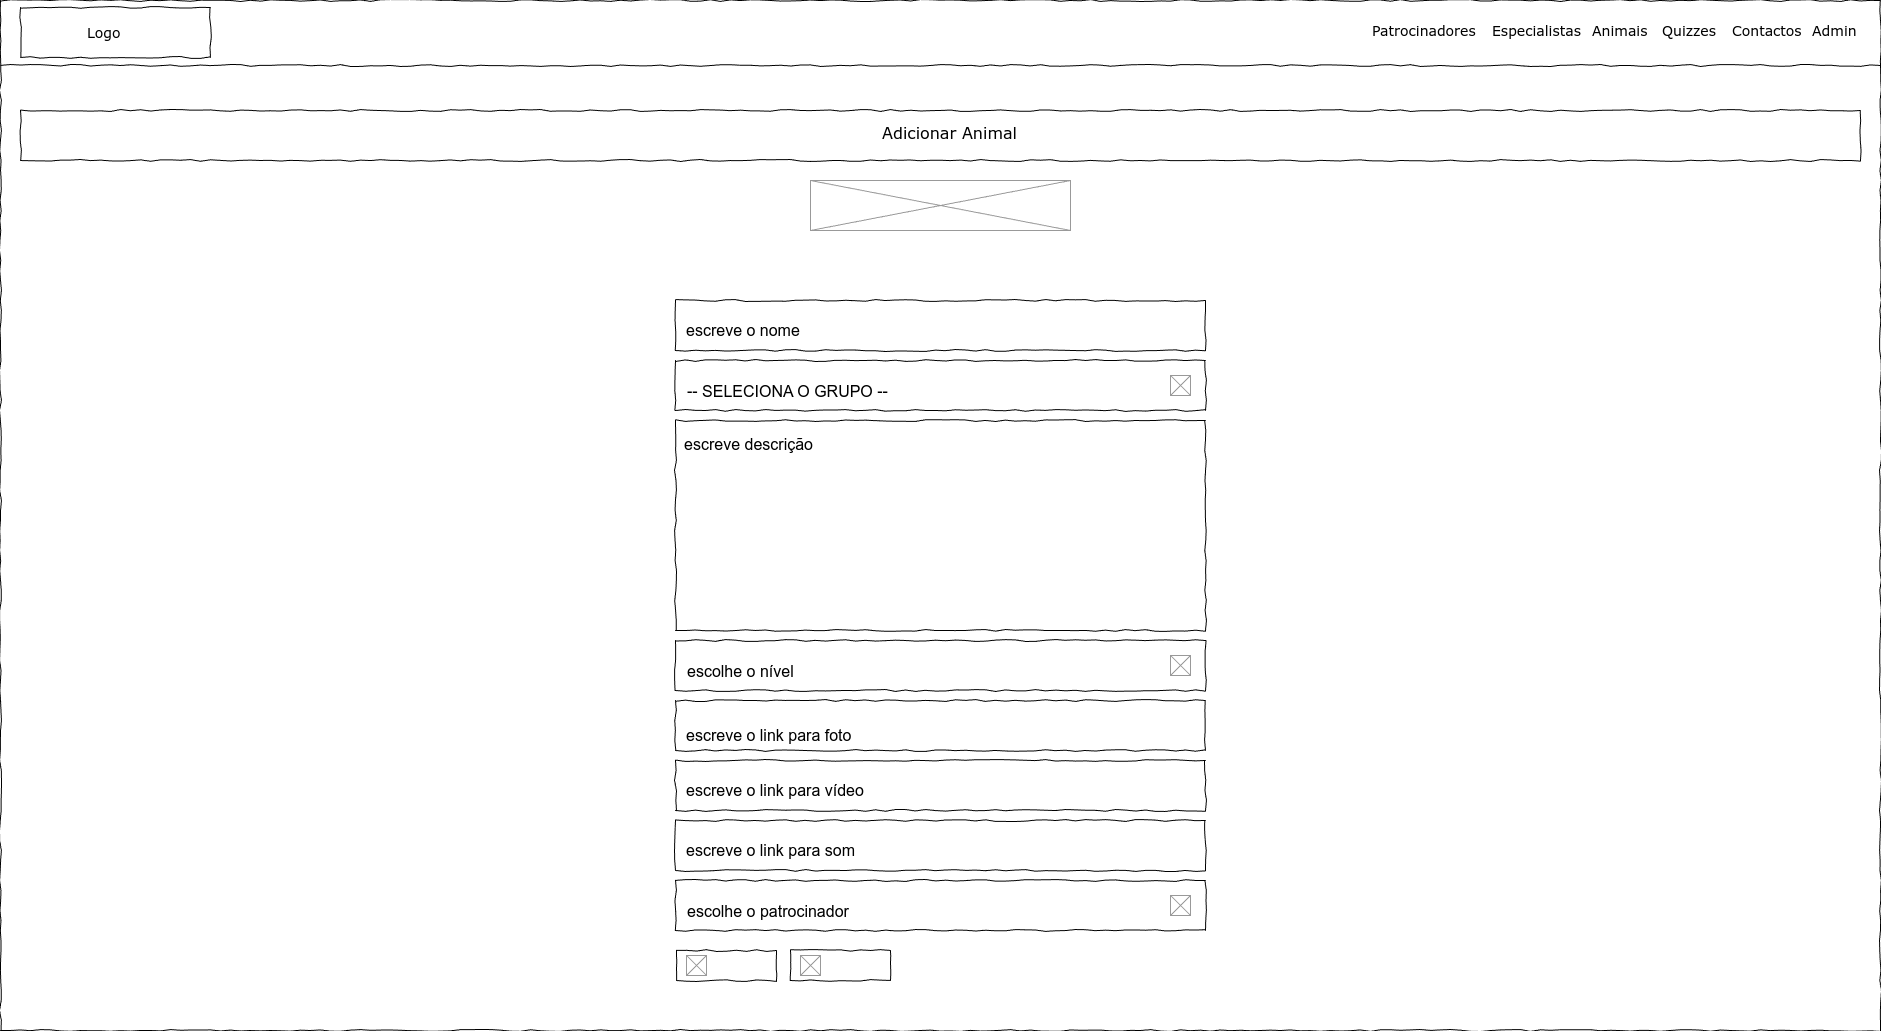

The diagram above was exported from draw.io. Its source (the exported page's mxGraphModel, read from the mxfile embedded in the PNG):
<mxGraphModel dx="1983" dy="1246" grid="1" gridSize="10" guides="1" tooltips="1" connect="1" arrows="1" fold="1" page="1" pageScale="1" pageWidth="1920" pageHeight="1080" background="none" math="0" shadow="0">
  <root>
    <mxCell id="vpOcC3Wy8pPzaBdTzF9I-0" />
    <mxCell id="vpOcC3Wy8pPzaBdTzF9I-1" style="locked=1;" parent="vpOcC3Wy8pPzaBdTzF9I-0" />
    <mxCell id="vpOcC3Wy8pPzaBdTzF9I-2" value="Skeleton" style="locked=1;" parent="vpOcC3Wy8pPzaBdTzF9I-0" />
    <mxCell id="vpOcC3Wy8pPzaBdTzF9I-3" value="" style="whiteSpace=wrap;html=1;rounded=0;shadow=0;labelBackgroundColor=none;strokeColor=#000000;strokeWidth=1;fillColor=none;fontFamily=Verdana;fontSize=12;fontColor=#000000;align=center;comic=1;" vertex="1" parent="vpOcC3Wy8pPzaBdTzF9I-2">
      <mxGeometry x="20" y="20" width="1880" height="1030" as="geometry" />
    </mxCell>
    <mxCell id="vpOcC3Wy8pPzaBdTzF9I-4" value="" style="whiteSpace=wrap;html=1;rounded=0;shadow=0;labelBackgroundColor=none;strokeWidth=1;fontFamily=Verdana;fontSize=28;align=center;comic=1;" vertex="1" parent="vpOcC3Wy8pPzaBdTzF9I-2">
      <mxGeometry x="40" y="27" width="190" height="50" as="geometry" />
    </mxCell>
    <mxCell id="vpOcC3Wy8pPzaBdTzF9I-5" value="" style="line;strokeWidth=1;html=1;rounded=0;shadow=0;labelBackgroundColor=none;fillColor=none;fontFamily=Verdana;fontSize=14;fontColor=#000000;align=center;comic=1;" vertex="1" parent="vpOcC3Wy8pPzaBdTzF9I-2">
      <mxGeometry x="20" y="60" width="1880" height="50" as="geometry" />
    </mxCell>
    <mxCell id="vpOcC3Wy8pPzaBdTzF9I-6" value="Logo" style="text;html=1;points=[];align=left;verticalAlign=top;spacingTop=-4;fontSize=14;fontFamily=Verdana" vertex="1" parent="vpOcC3Wy8pPzaBdTzF9I-2">
      <mxGeometry x="105" y="42" width="60" height="20" as="geometry" />
    </mxCell>
    <mxCell id="vpOcC3Wy8pPzaBdTzF9I-7" value="" style="group;fontSize=14;" vertex="1" connectable="0" parent="vpOcC3Wy8pPzaBdTzF9I-2">
      <mxGeometry x="1390" y="40" width="500" height="20" as="geometry" />
    </mxCell>
    <mxCell id="vpOcC3Wy8pPzaBdTzF9I-8" value="Animais" style="text;html=1;points=[];align=left;verticalAlign=top;spacingTop=-4;fontSize=14;fontFamily=Verdana" vertex="1" parent="vpOcC3Wy8pPzaBdTzF9I-7">
      <mxGeometry x="220" width="60" height="20" as="geometry" />
    </mxCell>
    <mxCell id="vpOcC3Wy8pPzaBdTzF9I-9" value="Quizzes" style="text;html=1;points=[];align=left;verticalAlign=top;spacingTop=-4;fontSize=14;fontFamily=Verdana" vertex="1" parent="vpOcC3Wy8pPzaBdTzF9I-7">
      <mxGeometry x="290" width="60" height="20" as="geometry" />
    </mxCell>
    <mxCell id="vpOcC3Wy8pPzaBdTzF9I-10" value="Contactos" style="text;html=1;points=[];align=left;verticalAlign=top;spacingTop=-4;fontSize=14;fontFamily=Verdana" vertex="1" parent="vpOcC3Wy8pPzaBdTzF9I-7">
      <mxGeometry x="360" width="60" height="20" as="geometry" />
    </mxCell>
    <mxCell id="vpOcC3Wy8pPzaBdTzF9I-11" value="Admin" style="text;html=1;points=[];align=left;verticalAlign=top;spacingTop=-4;fontSize=14;fontFamily=Verdana" vertex="1" parent="vpOcC3Wy8pPzaBdTzF9I-7">
      <mxGeometry x="440" width="60" height="20" as="geometry" />
    </mxCell>
    <mxCell id="vpOcC3Wy8pPzaBdTzF9I-12" value="Especialistas" style="text;html=1;points=[];align=left;verticalAlign=top;spacingTop=-4;fontSize=14;fontFamily=Verdana" vertex="1" parent="vpOcC3Wy8pPzaBdTzF9I-7">
      <mxGeometry x="120" width="60" height="20" as="geometry" />
    </mxCell>
    <mxCell id="vpOcC3Wy8pPzaBdTzF9I-13" value="Patrocinadores" style="text;html=1;points=[];align=left;verticalAlign=top;spacingTop=-4;fontSize=14;fontFamily=Verdana" vertex="1" parent="vpOcC3Wy8pPzaBdTzF9I-7">
      <mxGeometry width="60" height="20" as="geometry" />
    </mxCell>
    <mxCell id="vpOcC3Wy8pPzaBdTzF9I-14" value="Body" style="locked=1;" parent="vpOcC3Wy8pPzaBdTzF9I-0" />
    <mxCell id="vpOcC3Wy8pPzaBdTzF9I-15" value="" style="group" vertex="1" connectable="0" parent="vpOcC3Wy8pPzaBdTzF9I-14">
      <mxGeometry x="40" y="130" width="1840" height="50" as="geometry" />
    </mxCell>
    <mxCell id="vpOcC3Wy8pPzaBdTzF9I-16" value="" style="whiteSpace=wrap;html=1;rounded=0;shadow=0;labelBackgroundColor=none;strokeWidth=1;fillColor=none;fontFamily=Verdana;fontSize=12;align=center;comic=1;" vertex="1" parent="vpOcC3Wy8pPzaBdTzF9I-15">
      <mxGeometry width="1840" height="50" as="geometry" />
    </mxCell>
    <mxCell id="vpOcC3Wy8pPzaBdTzF9I-17" value="Adicionar Animal" style="text;html=1;points=[];align=left;verticalAlign=top;spacingTop=-4;fontSize=16;fontFamily=Verdana" vertex="1" parent="vpOcC3Wy8pPzaBdTzF9I-15">
      <mxGeometry x="860" y="10" width="60" height="20" as="geometry" />
    </mxCell>
    <mxCell id="szrayKtUGSe93Rtc8neh-0" value="escreve o nome" style="group;align=left;labelPosition=left;verticalLabelPosition=middle;verticalAlign=middle;fontSize=16;movableLabel=1;" vertex="1" connectable="0" parent="vpOcC3Wy8pPzaBdTzF9I-14">
      <mxGeometry x="695" y="320" width="530" height="50" as="geometry">
        <mxPoint x="539" y="4" as="offset" />
      </mxGeometry>
    </mxCell>
    <mxCell id="szrayKtUGSe93Rtc8neh-1" value="" style="whiteSpace=wrap;html=1;rounded=0;shadow=0;labelBackgroundColor=none;strokeWidth=1;fillColor=none;fontFamily=Verdana;fontSize=12;align=center;comic=1;" vertex="1" parent="szrayKtUGSe93Rtc8neh-0">
      <mxGeometry width="530" height="50" as="geometry" />
    </mxCell>
    <mxCell id="vj7PqVc6HD3NGnYaboAk-0" value="" style="verticalLabelPosition=bottom;shadow=0;dashed=0;align=center;html=1;verticalAlign=top;strokeWidth=1;shape=mxgraph.mockup.graphics.simpleIcon;strokeColor=#999999;" vertex="1" parent="vpOcC3Wy8pPzaBdTzF9I-14">
      <mxGeometry x="830" y="200" width="260" height="50" as="geometry" />
    </mxCell>
    <mxCell id="KQF0Q6loS7nwcFQHZw8T-1" value="-- SELECIONA O GRUPO --" style="group;align=left;labelPosition=left;verticalLabelPosition=middle;verticalAlign=middle;fontSize=16;movableLabel=1;" vertex="1" connectable="0" parent="vpOcC3Wy8pPzaBdTzF9I-14">
      <mxGeometry x="695" y="380" width="530" height="50" as="geometry">
        <mxPoint x="540" y="5" as="offset" />
      </mxGeometry>
    </mxCell>
    <mxCell id="KQF0Q6loS7nwcFQHZw8T-2" value="" style="whiteSpace=wrap;html=1;rounded=0;shadow=0;labelBackgroundColor=none;strokeWidth=1;fillColor=none;fontFamily=Verdana;fontSize=12;align=center;comic=1;" vertex="1" parent="KQF0Q6loS7nwcFQHZw8T-1">
      <mxGeometry width="530" height="50" as="geometry" />
    </mxCell>
    <mxCell id="KQF0Q6loS7nwcFQHZw8T-3" value="" style="verticalLabelPosition=bottom;shadow=0;dashed=0;align=center;html=1;verticalAlign=top;strokeWidth=1;shape=mxgraph.mockup.graphics.simpleIcon;strokeColor=#999999;" vertex="1" parent="KQF0Q6loS7nwcFQHZw8T-1">
      <mxGeometry x="495" y="15" width="20" height="20" as="geometry" />
    </mxCell>
    <mxCell id="KQF0Q6loS7nwcFQHZw8T-4" value="escreve descrição" style="group;align=right;labelPosition=left;verticalLabelPosition=top;verticalAlign=bottom;fontSize=16;movableLabel=1;" vertex="1" connectable="0" parent="vpOcC3Wy8pPzaBdTzF9I-14">
      <mxGeometry x="695" y="440" width="530" height="210" as="geometry">
        <mxPoint x="140" y="35" as="offset" />
      </mxGeometry>
    </mxCell>
    <mxCell id="KQF0Q6loS7nwcFQHZw8T-5" value="" style="whiteSpace=wrap;html=1;rounded=0;shadow=0;labelBackgroundColor=none;strokeWidth=1;fillColor=none;fontFamily=Verdana;fontSize=12;align=center;comic=1;" vertex="1" parent="KQF0Q6loS7nwcFQHZw8T-4">
      <mxGeometry width="530" height="210" as="geometry" />
    </mxCell>
    <mxCell id="KQF0Q6loS7nwcFQHZw8T-8" value="escreve o link para foto" style="group;align=left;labelPosition=left;verticalLabelPosition=middle;verticalAlign=middle;fontSize=16;movableLabel=1;" vertex="1" connectable="0" parent="vpOcC3Wy8pPzaBdTzF9I-14">
      <mxGeometry x="695" y="720" width="530" height="60" as="geometry">
        <mxPoint x="539" y="4" as="offset" />
      </mxGeometry>
    </mxCell>
    <mxCell id="KQF0Q6loS7nwcFQHZw8T-9" value="" style="whiteSpace=wrap;html=1;rounded=0;shadow=0;labelBackgroundColor=none;strokeWidth=1;fillColor=none;fontFamily=Verdana;fontSize=12;align=center;comic=1;" vertex="1" parent="KQF0Q6loS7nwcFQHZw8T-8">
      <mxGeometry width="530" height="50" as="geometry" />
    </mxCell>
    <mxCell id="KQF0Q6loS7nwcFQHZw8T-10" value="escreve o link para vídeo" style="group;align=left;labelPosition=left;verticalLabelPosition=middle;verticalAlign=middle;fontSize=16;movableLabel=1;" vertex="1" connectable="0" parent="vpOcC3Wy8pPzaBdTzF9I-14">
      <mxGeometry x="695" y="780" width="530" height="50" as="geometry">
        <mxPoint x="539" y="4" as="offset" />
      </mxGeometry>
    </mxCell>
    <mxCell id="KQF0Q6loS7nwcFQHZw8T-11" value="" style="whiteSpace=wrap;html=1;rounded=0;shadow=0;labelBackgroundColor=none;strokeWidth=1;fillColor=none;fontFamily=Verdana;fontSize=12;align=center;comic=1;" vertex="1" parent="KQF0Q6loS7nwcFQHZw8T-10">
      <mxGeometry width="530" height="50" as="geometry" />
    </mxCell>
    <mxCell id="KQF0Q6loS7nwcFQHZw8T-12" value="escreve o link para som" style="group;align=left;labelPosition=left;verticalLabelPosition=middle;verticalAlign=middle;fontSize=16;movableLabel=1;" vertex="1" connectable="0" parent="vpOcC3Wy8pPzaBdTzF9I-14">
      <mxGeometry x="695" y="840" width="530" height="50" as="geometry">
        <mxPoint x="539" y="4" as="offset" />
      </mxGeometry>
    </mxCell>
    <mxCell id="KQF0Q6loS7nwcFQHZw8T-13" value="" style="whiteSpace=wrap;html=1;rounded=0;shadow=0;labelBackgroundColor=none;strokeWidth=1;fillColor=none;fontFamily=Verdana;fontSize=12;align=center;comic=1;" vertex="1" parent="KQF0Q6loS7nwcFQHZw8T-12">
      <mxGeometry width="530" height="50" as="geometry" />
    </mxCell>
    <mxCell id="IFBZXxMv1Asg4bAxHSRA-0" value="" style="group" vertex="1" connectable="0" parent="vpOcC3Wy8pPzaBdTzF9I-14">
      <mxGeometry x="696" y="970" width="100" height="30" as="geometry" />
    </mxCell>
    <mxCell id="IFBZXxMv1Asg4bAxHSRA-1" value="" style="rounded=0;whiteSpace=wrap;html=1;comic=1;" vertex="1" parent="IFBZXxMv1Asg4bAxHSRA-0">
      <mxGeometry width="100" height="30" as="geometry" />
    </mxCell>
    <mxCell id="IFBZXxMv1Asg4bAxHSRA-2" value="" style="verticalLabelPosition=bottom;shadow=0;dashed=0;align=center;html=1;verticalAlign=top;strokeWidth=1;shape=mxgraph.mockup.graphics.simpleIcon;strokeColor=#999999;" vertex="1" parent="IFBZXxMv1Asg4bAxHSRA-0">
      <mxGeometry x="10" y="5" width="20" height="20" as="geometry" />
    </mxCell>
    <mxCell id="IFBZXxMv1Asg4bAxHSRA-3" value="" style="group" vertex="1" connectable="0" parent="vpOcC3Wy8pPzaBdTzF9I-14">
      <mxGeometry x="810" y="970" width="100" height="30" as="geometry" />
    </mxCell>
    <mxCell id="IFBZXxMv1Asg4bAxHSRA-4" value="" style="rounded=0;whiteSpace=wrap;html=1;comic=1;" vertex="1" parent="IFBZXxMv1Asg4bAxHSRA-3">
      <mxGeometry width="100" height="30" as="geometry" />
    </mxCell>
    <mxCell id="IFBZXxMv1Asg4bAxHSRA-5" value="" style="verticalLabelPosition=bottom;shadow=0;dashed=0;align=center;html=1;verticalAlign=top;strokeWidth=1;shape=mxgraph.mockup.graphics.simpleIcon;strokeColor=#999999;" vertex="1" parent="IFBZXxMv1Asg4bAxHSRA-3">
      <mxGeometry x="10" y="5" width="20" height="20" as="geometry" />
    </mxCell>
    <mxCell id="IFBZXxMv1Asg4bAxHSRA-6" value="escolhe o nível" style="group;align=left;labelPosition=left;verticalLabelPosition=middle;verticalAlign=middle;fontSize=16;movableLabel=1;" vertex="1" connectable="0" parent="vpOcC3Wy8pPzaBdTzF9I-14">
      <mxGeometry x="695" y="660" width="530" height="50" as="geometry">
        <mxPoint x="540" y="5" as="offset" />
      </mxGeometry>
    </mxCell>
    <mxCell id="IFBZXxMv1Asg4bAxHSRA-7" value="" style="whiteSpace=wrap;html=1;rounded=0;shadow=0;labelBackgroundColor=none;strokeWidth=1;fillColor=none;fontFamily=Verdana;fontSize=12;align=center;comic=1;" vertex="1" parent="IFBZXxMv1Asg4bAxHSRA-6">
      <mxGeometry width="530" height="50" as="geometry" />
    </mxCell>
    <mxCell id="IFBZXxMv1Asg4bAxHSRA-8" value="" style="verticalLabelPosition=bottom;shadow=0;dashed=0;align=center;html=1;verticalAlign=top;strokeWidth=1;shape=mxgraph.mockup.graphics.simpleIcon;strokeColor=#999999;" vertex="1" parent="IFBZXxMv1Asg4bAxHSRA-6">
      <mxGeometry x="495" y="15" width="20" height="20" as="geometry" />
    </mxCell>
    <mxCell id="IFBZXxMv1Asg4bAxHSRA-9" value="escolhe o patrocinador" style="group;align=left;labelPosition=left;verticalLabelPosition=middle;verticalAlign=middle;fontSize=16;movableLabel=1;" vertex="1" connectable="0" parent="vpOcC3Wy8pPzaBdTzF9I-14">
      <mxGeometry x="695" y="900" width="530" height="50" as="geometry">
        <mxPoint x="540" y="5" as="offset" />
      </mxGeometry>
    </mxCell>
    <mxCell id="IFBZXxMv1Asg4bAxHSRA-10" value="" style="whiteSpace=wrap;html=1;rounded=0;shadow=0;labelBackgroundColor=none;strokeWidth=1;fillColor=none;fontFamily=Verdana;fontSize=12;align=center;comic=1;" vertex="1" parent="IFBZXxMv1Asg4bAxHSRA-9">
      <mxGeometry width="530" height="50" as="geometry" />
    </mxCell>
    <mxCell id="IFBZXxMv1Asg4bAxHSRA-11" value="" style="verticalLabelPosition=bottom;shadow=0;dashed=0;align=center;html=1;verticalAlign=top;strokeWidth=1;shape=mxgraph.mockup.graphics.simpleIcon;strokeColor=#999999;" vertex="1" parent="IFBZXxMv1Asg4bAxHSRA-9">
      <mxGeometry x="495" y="15" width="20" height="20" as="geometry" />
    </mxCell>
  </root>
</mxGraphModel>